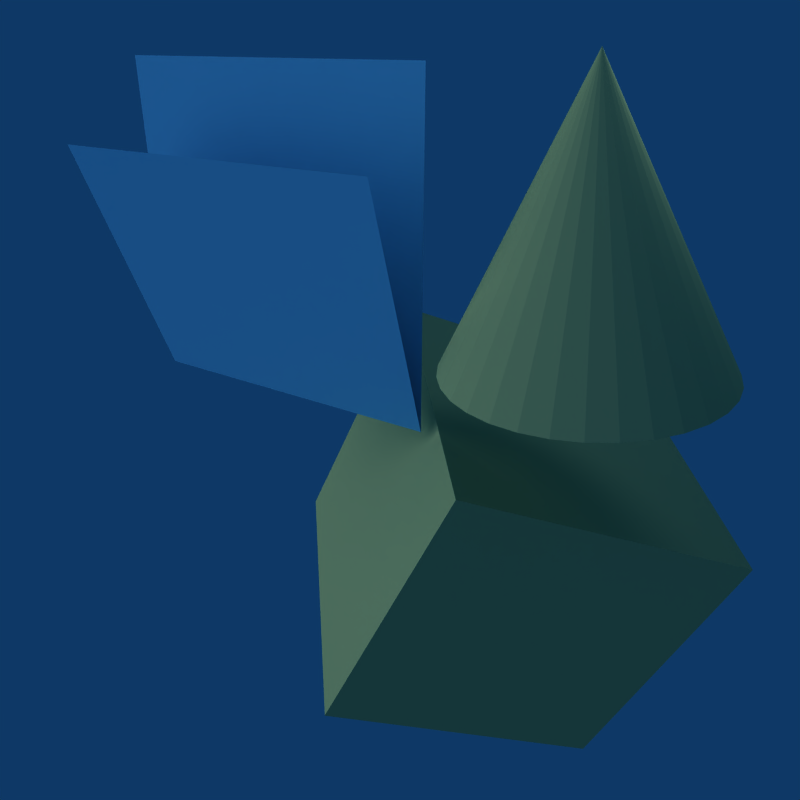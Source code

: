 # Source: datacontrol-toolbox.blend  (saved by Blender 2.49.2; exported with 4.5.12 LTS)
import bpy
from mathutils import Matrix  # noqa: F401  (used for matrix-valued properties, if any)

bpy.ops.wm.read_factory_settings(use_empty=True)
scene = bpy.context.scene
scene.name = 'Scene'

# ---- collections
col_collection_1 = bpy.data.collections.new('Collection 1'); scene.collection.children.link(col_collection_1)

# ---- materials (node trees are filled in below, after node groups)
mat_material_001 = bpy.data.materials.new('Material.001')
mat_material_001.alpha_threshold = 0.0
mat_material_001.diffuse_color = (0.7839, 0.7784, 0.4972, 1.0)
mat_material_001.roughness = 0.5
mat_material_001.line_color = (0.0, 0.0, 0.0, 1.0)
mat_material_003 = bpy.data.materials.new('Material.003')
mat_material_003.alpha_threshold = 0.0
mat_material_003.diffuse_color = (0.4333, 0.7982, 0.9308, 1.0)
mat_material_003.roughness = 0.5
mat_material_003.line_color = (0.0, 0.0, 0.0, 1.0)

# ---- material node trees

# ---- world
world_world = bpy.data.worlds.new('World'); scene.world = world_world
world_world.color = (0.05656, 0.2208, 0.4)
world_world.use_sun_shadow = False
world_world.sun_shadow_jitter_overblur = 0.0
world_world.cycles.sampling_method = 'MANUAL'
world_world.cycles.sample_map_resolution = 256

# ---- cameras
cam_camera = bpy.data.cameras.new('Camera')
cam_camera.passepartout_alpha = 0.2
cam_camera.clip_end = 100.0
cam_camera.lens = 35.0
cam_camera.ortho_scale = 7.314
cam_camera.show_passepartout = False
cam_camera.show_safe_areas = True
cam_camera.dof.focus_distance = 0.0
cam_camera.dof.aperture_fstop = 128.0

# ---- lights
light_lamp = bpy.data.lights.new('Lamp', 'SUN')
light_lamp.transmission_factor = 0.0
light_lamp.angle = 1.571
light_lamp.energy = 1.0
light_lamp.shadow_buffer_clip_start = 0.5
light_lamp.shadow_soft_size = 1.0
light_lamp.shadow_cascade_max_distance = 1000.0
light_lamp.cycles.use_multiple_importance_sampling = False
light_spot = bpy.data.lights.new('Spot', 'POINT')
light_spot.transmission_factor = 0.0
light_spot.cutoff_distance = 30.0
light_spot.energy = 100.0
light_spot.shadow_buffer_clip_start = 1.001
light_spot.shadow_soft_size = 1.0
light_spot.shadow_maximum_resolution = 0.006
light_spot.use_absolute_resolution = True
light_spot.cycles.use_multiple_importance_sampling = False

# ---- meshes
me_cone = bpy.data.meshes.new('Cone')
me_cone.from_pydata([(0.7071, 0.7071, -1.0), (0.8315, 0.5556, -1.0), (0.9239, 0.3827, -1.0), (0.9808, 0.1951, -1.0), (1.0, 7.55e-08, -1.0), (0.9808, -0.1951, -1.0), (0.9239, -0.3827, -1.0), (0.8315, -0.5556, -1.0), (0.7071, -0.7071, -1.0), (0.5556, -0.8315, -1.0), (0.3827, -0.9239, -1.0), (0.1951, -0.9808, -1.0), (-3.258e-07, -1.0, -1.0), (-0.1951, -0.9808, -1.0), (-0.3827, -0.9239, -1.0), (-0.5556, -0.8315, -1.0), (-0.7071, -0.7071, -1.0), (-0.8315, -0.5556, -1.0), (-0.9239, -0.3827, -1.0), (-0.9808, -0.1951, -1.0), (-1.0, 9.656e-07, -1.0), (-0.9808, 0.1951, -1.0), (-0.9239, 0.3827, -1.0), (-0.8315, 0.5556, -1.0), (-0.7071, 0.7071, -1.0), (-0.5556, 0.8315, -1.0), (-0.3827, 0.9239, -1.0), (-0.1951, 0.9808, -1.0), (1.605e-06, 1.0, -1.0), (0.1951, 0.9808, -1.0), (0.3827, 0.9239, -1.0), (0.5556, 0.8315, -1.0), (0.0, 0.0, 1.0), (0.0, 0.0, -1.0)], [], [(1, 0, 32), (32, 2, 1), (32, 3, 2), (32, 4, 3), (32, 5, 4), (32, 6, 5), (32, 7, 6), (32, 8, 7), (32, 9, 8), (32, 10, 9), (32, 11, 10), (32, 12, 11), (32, 13, 12), (32, 14, 13), (32, 15, 14), (32, 16, 15), (32, 17, 16), (32, 18, 17), (32, 19, 18), (32, 20, 19), (32, 21, 20), (32, 22, 21), (32, 23, 22), (32, 24, 23), (32, 25, 24), (32, 26, 25), (32, 27, 26), (32, 28, 27), (32, 29, 28), (32, 30, 29), (32, 31, 30), (32, 0, 31), (33, 0, 1), (33, 1, 2), (33, 2, 3), (33, 3, 4), (33, 4, 5), (33, 5, 6), (33, 6, 7), (33, 7, 8), (33, 8, 9), (33, 9, 10), (33, 10, 11), (33, 11, 12), (33, 12, 13), (33, 13, 14), (33, 14, 15), (33, 15, 16), (33, 16, 17), (33, 17, 18), (33, 18, 19), (33, 19, 20), (33, 20, 21), (33, 21, 22), (33, 22, 23), (33, 23, 24), (33, 24, 25), (33, 25, 26), (33, 26, 27), (33, 27, 28), (33, 28, 29), (33, 29, 30), (33, 30, 31), (31, 0, 33)])
me_cone.materials.append(mat_material_001)
me_cone.use_remesh_preserve_volume = False
me_cone.use_remesh_preserve_attributes = False
me_cone.use_mirror_vertex_groups = False
me_cone.update()
me_cube_001 = bpy.data.meshes.new('Cube.001')
me_cube_001.from_pydata([(1.0, 1.0, -1.0), (1.0, -1.0, -1.0), (-1.0, -1.0, -1.0), (-1.0, 1.0, -1.0), (1.0, 1.0, 1.0), (1.0, -1.0, 1.0), (-1.0, -1.0, 1.0), (-1.0, 1.0, 1.0)], [], [(0, 1, 2, 3), (4, 7, 6, 5), (0, 4, 5, 1), (1, 5, 6, 2), (2, 6, 7, 3), (4, 0, 3, 7)])
me_cube_001.materials.append(mat_material_001)
me_cube_001.use_remesh_preserve_volume = False
me_cube_001.use_remesh_preserve_attributes = False
me_cube_001.use_mirror_vertex_groups = False
me_cube_001.update()
me_plane = bpy.data.meshes.new('Plane')
me_plane.from_pydata([(0.9125, -0.4895, 0.5582), (1.0, -1.0, 0.0), (-1.0, -1.0, 0.0), (-1.088, -0.4895, 0.5582), (0.0, -1.0, 0.0), (1.0, 0.9369, -0.2432), (-0.08751, -0.4895, 0.5582), (-1.0, 0.9369, -0.2432), (-2.419e-06, 0.9369, -0.2432)], [], [(6, 3, 7, 8), (0, 6, 8, 5), (8, 7, 2, 4), (5, 8, 4, 1)])
me_plane.materials.append(mat_material_003)
me_plane.use_remesh_preserve_volume = False
me_plane.use_remesh_preserve_attributes = False
me_plane.use_mirror_vertex_groups = False
me_plane.update()

# ---- objects
ob_lamp_001 = bpy.data.objects.new('Lamp.001', light_lamp)
ob_cone = bpy.data.objects.new('Cone', me_cone)
ob_cube = bpy.data.objects.new('Cube', me_cube_001)
ob_plane = bpy.data.objects.new('Plane', me_plane)
ob_lamp = bpy.data.objects.new('Lamp', light_spot)
ob_camera = bpy.data.objects.new('Camera', cam_camera)

# ---- transforms, parenting, visibility, modifiers, constraints
ob_lamp_001.location = (-6.395, -10.93, 3.625)
ob_lamp_001.rotation_euler = (-4.143, -2.115, 5.139)
ob_lamp_001.lock_rotations_4d = False
ob_lamp_001.empty_display_type = 'ARROWS'
ob_lamp_001.lineart.crease_threshold = 0.0
ob_cone.location = (3.657, -0.5997, 3.67)
ob_cone.rotation_euler = (0.03117, -0.02968, 0.02094)
ob_cone.scale = (1.423, 1.423, 1.423)
ob_cone.lock_rotations_4d = False
ob_cone.empty_display_type = 'ARROWS'
ob_cone.lineart.crease_threshold = 0.0
ob_cube.location = (1.661, 0.7865, -1.364)
ob_cube.rotation_euler = (0.1907, 0.3863, 1.004)
ob_cube.scale = (1.989, 1.989, 1.989)
ob_cube.lock_rotations_4d = False
ob_cube.empty_display_type = 'ARROWS'
ob_cube.lineart.crease_threshold = 0.0
ob_plane.location = (-0.09118, -1.616, 2.922)
ob_plane.rotation_euler = (-1.42, -6.28, -2.893)
ob_plane.scale = (2.033, 2.033, 2.033)
ob_plane.lock_rotations_4d = False
ob_plane.empty_display_type = 'ARROWS'
ob_plane.lineart.crease_threshold = 0.0
ob_lamp.location = (4.076, 1.005, 5.904)
ob_lamp.rotation_euler = (0.6503, 0.05522, 1.866)
ob_lamp.lock_rotations_4d = False
ob_lamp.empty_display_type = 'ARROWS'
ob_lamp.color = (0.0, 0.0, 0.0, 0.0)
ob_lamp.lineart.crease_threshold = 0.0
ob_camera.location = (7.481, -6.508, 5.344)
ob_camera.rotation_euler = (1.109, 0.01082, 0.8149)
ob_camera.lock_rotations_4d = False
ob_camera.empty_display_type = 'ARROWS'
ob_camera.color = (0.0, 0.0, 0.0, 0.0)
ob_camera.display_type = 'WIRE'
ob_camera.lineart.crease_threshold = 0.0

# ---- collection membership
col_collection_1.objects.link(ob_lamp_001)
col_collection_1.objects.link(ob_cone)
col_collection_1.objects.link(ob_cube)
col_collection_1.objects.link(ob_plane)
col_collection_1.objects.link(ob_lamp)
col_collection_1.objects.link(ob_camera)

# ---- scene / render settings (as saved in the file)
scene.camera = ob_camera
scene.frame_start = 1; scene.frame_end = 250; scene.frame_set(1)
scene.render.engine = 'BLENDER_EEVEE_NEXT'
scene.render.image_settings.compression = 90
scene.render.resolution_x = 48
scene.render.resolution_y = 48
scene.render.pixel_aspect_x = 100.0
scene.render.pixel_aspect_y = 100.0
scene.render.fps = 25
scene.render.dither_intensity = 0.0
scene.render.film_transparent = True
scene.render.use_compositing = False
scene.render.use_sequencer = False
scene.render.bake_margin = 2
scene.render.bake_bias = 0.0
scene.render.use_stamp_time = False
scene.render.use_stamp_date = False
scene.render.use_stamp_frame = False
scene.render.use_stamp_camera = False
scene.render.use_stamp_scene = False
scene.render.use_stamp_filename = False
scene.render.use_stamp_render_time = False
scene.render.stamp_font_size = 0
scene.cycles.use_denoising = False
scene.cycles.samples = 10
scene.cycles.sampling_pattern = 'TABULATED_SOBOL'
scene.cycles.light_sampling_threshold = 0.0
scene.cycles.use_adaptive_sampling = False
scene.cycles.use_light_tree = False
scene.cycles.blur_glossy = 0.0
scene.cycles.volume_bounces = 1
scene.cycles.pixel_filter_type = 'GAUSSIAN'
scene.cycles.sample_clamp_indirect = 0.0
scene.view_settings.view_transform = 'Raw'
bpy.context.view_layer.update()
